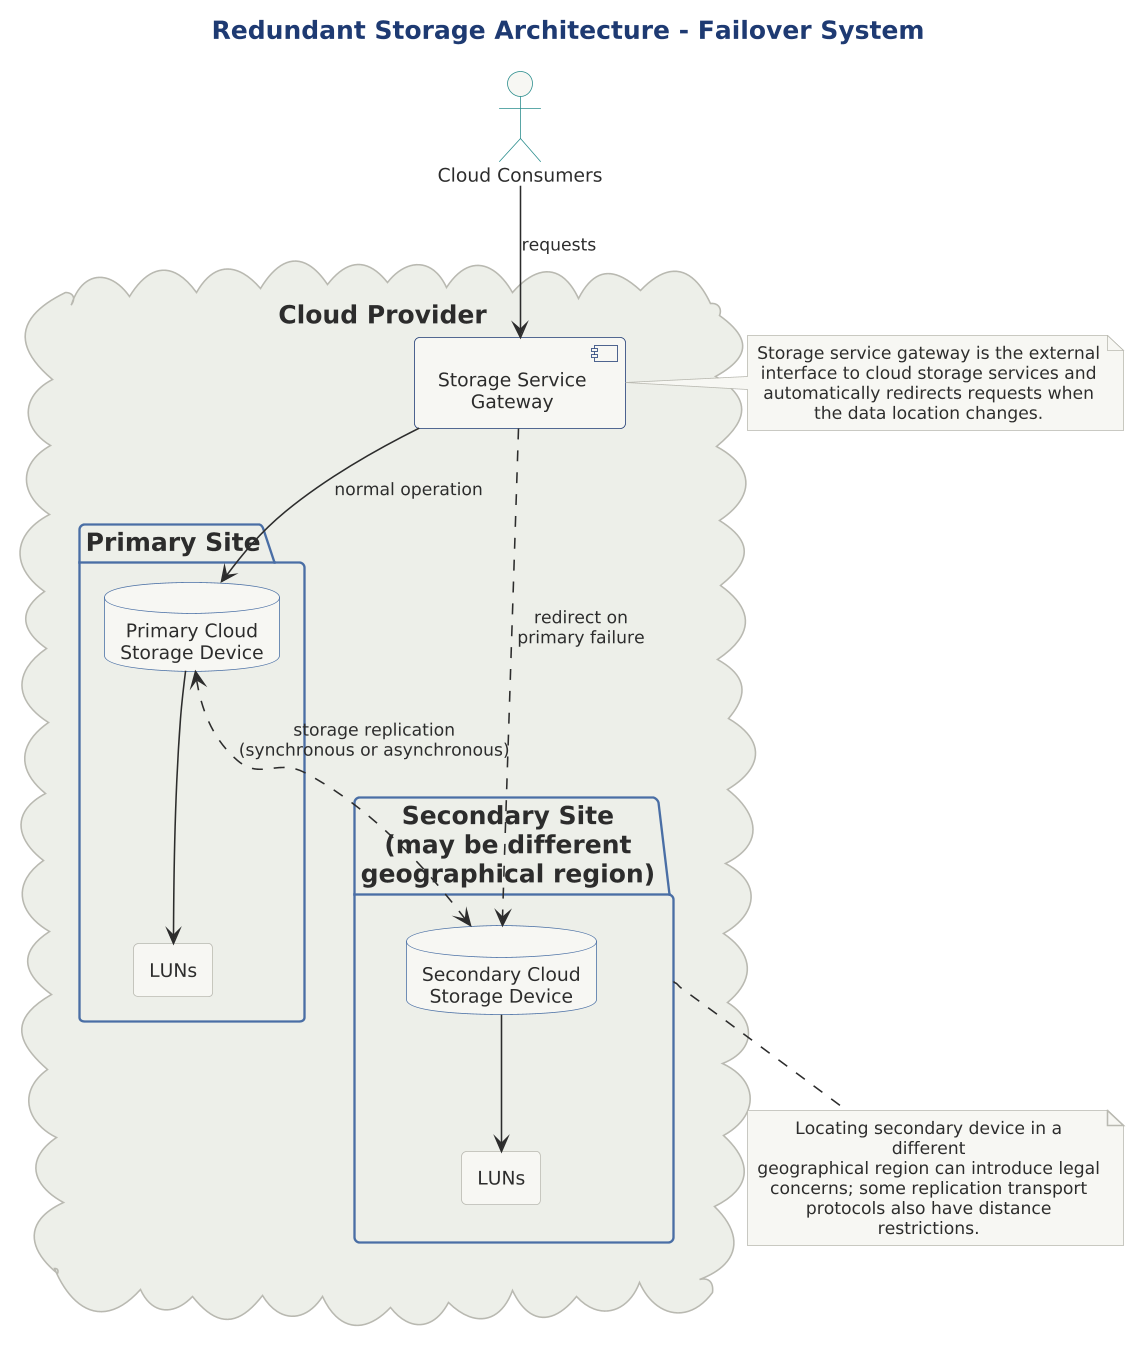

The diagram above was rendered by PlantUML. Its source (embedded in the PNG):
@startuml

scale 1.5625



title Redundant Storage Architecture - Failover System

!include ../../../../../../tooling/styles/plantuml/structural/deployment-diagram-style.iuml

actor "Cloud Consumers" as CC

cloud "Cloud Provider" as Cloud {

  component "Storage Service\nGateway" as SSG

  package "Primary Site" as PS {
    database "Primary Cloud\nStorage Device" as Primary
    rectangle "LUNs" as LUN1
    Primary --> LUN1
  }

  package "Secondary Site\n(may be different\ngeographical region)" as SS {
    database "Secondary Cloud\nStorage Device" as Secondary
    rectangle "LUNs" as LUN2
    Secondary --> LUN2
  }

  Primary <..> Secondary : storage replication\n(synchronous or asynchronous)
}

CC --> SSG : requests
SSG --> Primary : normal operation
SSG ..> Secondary : redirect on\nprimary failure

note bottom of SS
  Locating secondary device in a different
  geographical region can introduce legal
  concerns; some replication transport
  protocols also have distance restrictions.
end note

note right of SSG
  Storage service gateway is the external
  interface to cloud storage services and
  automatically redirects requests when
  the data location changes.
end note

@enduml